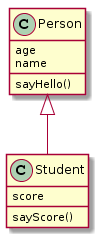

The diagram above was rendered by PlantUML. Its source (embedded in the PNG):
@startuml
class Person{
  age
  name
  sayHello()
}

class Student{
  score
  sayScore()
}

Person ^-- Student
@enduml